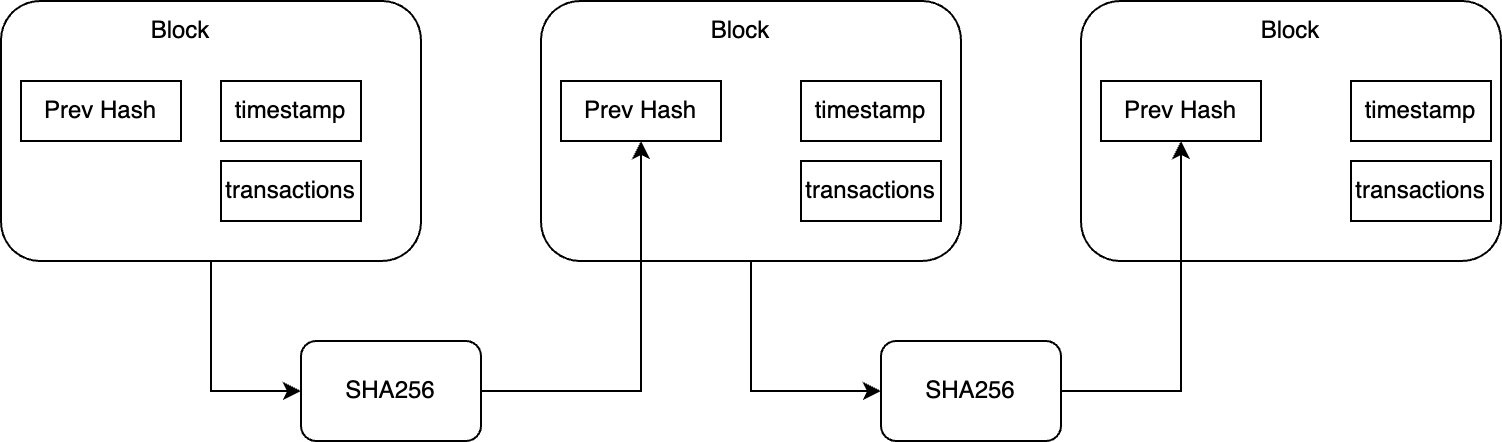

The diagram above was exported from draw.io. Its source (the exported page's mxGraphModel, read from the mxfile embedded in the PNG):
<mxGraphModel dx="867" dy="661" grid="1" gridSize="10" guides="1" tooltips="1" connect="1" arrows="1" fold="1" page="1" pageScale="1" pageWidth="850" pageHeight="1100" math="0" shadow="0">
  <root>
    <mxCell id="0" />
    <mxCell id="1" parent="0" />
    <mxCell id="RrYQIgOoeGcrWC89xCs2-28" style="edgeStyle=orthogonalEdgeStyle;rounded=0;orthogonalLoop=1;jettySize=auto;html=1;entryX=0;entryY=0.5;entryDx=0;entryDy=0;" edge="1" parent="1" source="RrYQIgOoeGcrWC89xCs2-1" target="RrYQIgOoeGcrWC89xCs2-27">
      <mxGeometry relative="1" as="geometry" />
    </mxCell>
    <mxCell id="RrYQIgOoeGcrWC89xCs2-1" value="" style="rounded=1;whiteSpace=wrap;html=1;" vertex="1" parent="1">
      <mxGeometry x="80" y="200" width="210" height="130" as="geometry" />
    </mxCell>
    <mxCell id="RrYQIgOoeGcrWC89xCs2-2" value="Block" style="text;html=1;align=center;verticalAlign=middle;whiteSpace=wrap;rounded=0;" vertex="1" parent="1">
      <mxGeometry x="140" y="200" width="60" height="30" as="geometry" />
    </mxCell>
    <mxCell id="RrYQIgOoeGcrWC89xCs2-32" style="edgeStyle=orthogonalEdgeStyle;rounded=0;orthogonalLoop=1;jettySize=auto;html=1;entryX=0;entryY=0.5;entryDx=0;entryDy=0;" edge="1" parent="1" source="RrYQIgOoeGcrWC89xCs2-3" target="RrYQIgOoeGcrWC89xCs2-31">
      <mxGeometry relative="1" as="geometry" />
    </mxCell>
    <mxCell id="RrYQIgOoeGcrWC89xCs2-3" value="" style="rounded=1;whiteSpace=wrap;html=1;" vertex="1" parent="1">
      <mxGeometry x="350" y="200" width="210" height="130" as="geometry" />
    </mxCell>
    <mxCell id="RrYQIgOoeGcrWC89xCs2-4" value="Prev Hash" style="rounded=0;whiteSpace=wrap;html=1;" vertex="1" parent="1">
      <mxGeometry x="90" y="240" width="80" height="30" as="geometry" />
    </mxCell>
    <mxCell id="RrYQIgOoeGcrWC89xCs2-5" value="Block" style="text;html=1;align=center;verticalAlign=middle;whiteSpace=wrap;rounded=0;" vertex="1" parent="1">
      <mxGeometry x="420" y="200" width="60" height="30" as="geometry" />
    </mxCell>
    <mxCell id="RrYQIgOoeGcrWC89xCs2-6" value="timestamp" style="rounded=0;whiteSpace=wrap;html=1;" vertex="1" parent="1">
      <mxGeometry x="190" y="240" width="70" height="30" as="geometry" />
    </mxCell>
    <mxCell id="RrYQIgOoeGcrWC89xCs2-7" value="transactions" style="rounded=0;whiteSpace=wrap;html=1;" vertex="1" parent="1">
      <mxGeometry x="190" y="280" width="70" height="30" as="geometry" />
    </mxCell>
    <mxCell id="RrYQIgOoeGcrWC89xCs2-9" value="Prev Hash" style="rounded=0;whiteSpace=wrap;html=1;" vertex="1" parent="1">
      <mxGeometry x="360" y="240" width="80" height="30" as="geometry" />
    </mxCell>
    <mxCell id="RrYQIgOoeGcrWC89xCs2-10" value="timestamp" style="rounded=0;whiteSpace=wrap;html=1;" vertex="1" parent="1">
      <mxGeometry x="480" y="240" width="70" height="30" as="geometry" />
    </mxCell>
    <mxCell id="RrYQIgOoeGcrWC89xCs2-12" value="transactions" style="rounded=0;whiteSpace=wrap;html=1;" vertex="1" parent="1">
      <mxGeometry x="480" y="280" width="70" height="30" as="geometry" />
    </mxCell>
    <mxCell id="RrYQIgOoeGcrWC89xCs2-14" value="" style="rounded=1;whiteSpace=wrap;html=1;" vertex="1" parent="1">
      <mxGeometry x="620" y="200" width="210" height="130" as="geometry" />
    </mxCell>
    <mxCell id="RrYQIgOoeGcrWC89xCs2-15" value="Block" style="text;html=1;align=center;verticalAlign=middle;whiteSpace=wrap;rounded=0;" vertex="1" parent="1">
      <mxGeometry x="695" y="200" width="60" height="30" as="geometry" />
    </mxCell>
    <mxCell id="RrYQIgOoeGcrWC89xCs2-16" value="Prev Hash" style="rounded=0;whiteSpace=wrap;html=1;" vertex="1" parent="1">
      <mxGeometry x="630" y="240" width="80" height="30" as="geometry" />
    </mxCell>
    <mxCell id="RrYQIgOoeGcrWC89xCs2-17" value="timestamp" style="rounded=0;whiteSpace=wrap;html=1;" vertex="1" parent="1">
      <mxGeometry x="755" y="240" width="70" height="30" as="geometry" />
    </mxCell>
    <mxCell id="RrYQIgOoeGcrWC89xCs2-19" value="transactions" style="rounded=0;whiteSpace=wrap;html=1;" vertex="1" parent="1">
      <mxGeometry x="755" y="280" width="70" height="30" as="geometry" />
    </mxCell>
    <mxCell id="RrYQIgOoeGcrWC89xCs2-27" value="SHA256" style="rounded=1;whiteSpace=wrap;html=1;" vertex="1" parent="1">
      <mxGeometry x="230" y="370" width="90" height="50" as="geometry" />
    </mxCell>
    <mxCell id="RrYQIgOoeGcrWC89xCs2-31" value="SHA256" style="rounded=1;whiteSpace=wrap;html=1;" vertex="1" parent="1">
      <mxGeometry x="520" y="370" width="90" height="50" as="geometry" />
    </mxCell>
    <mxCell id="RrYQIgOoeGcrWC89xCs2-33" value="" style="endArrow=classic;html=1;rounded=0;exitX=1;exitY=0.5;exitDx=0;exitDy=0;" edge="1" parent="1" source="RrYQIgOoeGcrWC89xCs2-31" target="RrYQIgOoeGcrWC89xCs2-16">
      <mxGeometry width="50" height="50" relative="1" as="geometry">
        <mxPoint x="620" y="475" as="sourcePoint" />
        <mxPoint x="705" y="360" as="targetPoint" />
        <Array as="points">
          <mxPoint x="670" y="395" />
        </Array>
      </mxGeometry>
    </mxCell>
    <mxCell id="RrYQIgOoeGcrWC89xCs2-34" value="" style="endArrow=classic;html=1;rounded=0;exitX=1;exitY=0.5;exitDx=0;exitDy=0;" edge="1" parent="1" target="RrYQIgOoeGcrWC89xCs2-9">
      <mxGeometry width="50" height="50" relative="1" as="geometry">
        <mxPoint x="320" y="395" as="sourcePoint" />
        <mxPoint x="380" y="270" as="targetPoint" />
        <Array as="points">
          <mxPoint x="400" y="395" />
        </Array>
      </mxGeometry>
    </mxCell>
  </root>
</mxGraphModel>